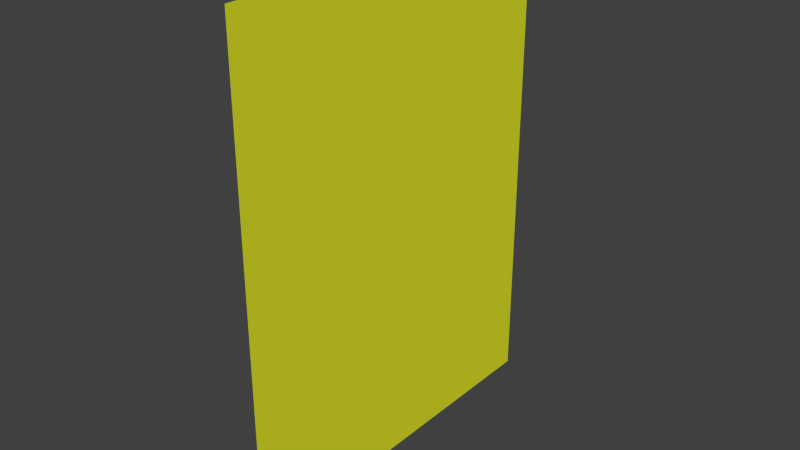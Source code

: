 # Source: mb-Notizzettel.blend  (saved by Blender 2.76.0; exported with 4.5.12 LTS)
import bpy
from mathutils import Matrix  # noqa: F401  (used for matrix-valued properties, if any)

bpy.ops.wm.read_factory_settings(use_empty=True)
scene = bpy.context.scene
scene.name = 'Scene'

# ---- collections
col_collection_1 = bpy.data.collections.new('Collection 1'); scene.collection.children.link(col_collection_1)

# ---- materials (node trees are filled in below, after node groups)
mat_material_001 = bpy.data.materials.new('Material.001')
mat_material_001.alpha_threshold = 0.0
mat_material_001.diffuse_color = (0.7572, 0.8, 0.02339, 1.0)
mat_material_001.roughness = 0.5

# ---- material node trees

# ---- world
world_world = bpy.data.worlds.new('World'); scene.world = world_world
world_world.color = (0.05088, 0.05088, 0.05088)
world_world.use_sun_shadow = False
world_world.sun_shadow_jitter_overblur = 0.0
world_world.cycles.sampling_method = 'MANUAL'
world_world.cycles.sample_map_resolution = 256

# ---- meshes
me_plane = bpy.data.meshes.new('Plane')
me_plane.from_pydata([(-1.0, -1.0, 0.0), (1.0, -1.0, 0.0), (-1.0, 1.0, 0.0), (1.0, 1.0, 0.0)], [], [(0, 1, 3, 2)])
me_plane.materials.append(mat_material_001)
me_plane.use_remesh_preserve_volume = False
me_plane.use_remesh_preserve_attributes = False
me_plane.use_mirror_vertex_groups = False
me_plane.update()

# ---- objects
ob_plane = bpy.data.objects.new('Plane', me_plane)

# ---- transforms, parenting, visibility, modifiers, constraints
ob_plane.location = (0.0, 0.0, 1.67)
ob_plane.rotation_euler = (0.0, 1.571, 0.0)
ob_plane.scale = (1.482, 1.139, 1.0)
ob_plane.lineart.crease_threshold = 0.0

# ---- collection membership
col_collection_1.objects.link(ob_plane)

# ---- scene / render settings (as saved in the file)
scene.frame_start = 1; scene.frame_end = 250; scene.frame_set(1)
scene.render.engine = 'CYCLES'
scene.render.resolution_percentage = 50
scene.render.dither_intensity = 0.0
scene.cycles.use_denoising = False
scene.cycles.samples = 10
scene.cycles.sampling_pattern = 'TABULATED_SOBOL'
scene.cycles.light_sampling_threshold = 0.0
scene.cycles.use_adaptive_sampling = False
scene.cycles.use_light_tree = False
scene.cycles.blur_glossy = 0.0
scene.cycles.pixel_filter_type = 'GAUSSIAN'
scene.cycles.sample_clamp_indirect = 0.0
scene.view_settings.view_transform = 'Standard'
bpy.context.view_layer.update()

# ---- added for rendering (the .blend has no active camera and no usable light): camera, sun
cam_auto = bpy.data.cameras.new('AutoCamera')
cam_auto.lens = 50.0
cam_auto.sensor_width = 36.0
cam_auto.clip_end = 1000.0
ob_auto_camera = bpy.data.objects.new('AutoCamera', cam_auto)
scene.collection.objects.link(ob_auto_camera)
ob_auto_camera.location = (3.45863, -4.15036, 4.43739)
ob_auto_camera.rotation_euler = (1.09748, -7.21219e-08, 0.694738)
scene.camera = ob_auto_camera
light_auto_sun = bpy.data.lights.new('AutoSun', 'SUN')
light_auto_sun.energy = 3.0
light_auto_sun.angle = 0.0523599
ob_auto_sun = bpy.data.objects.new('AutoSun', light_auto_sun)
scene.collection.objects.link(ob_auto_sun)
ob_auto_sun.rotation_euler = (0.872665, 0.174533, 0.523599)
bpy.context.view_layer.update()
